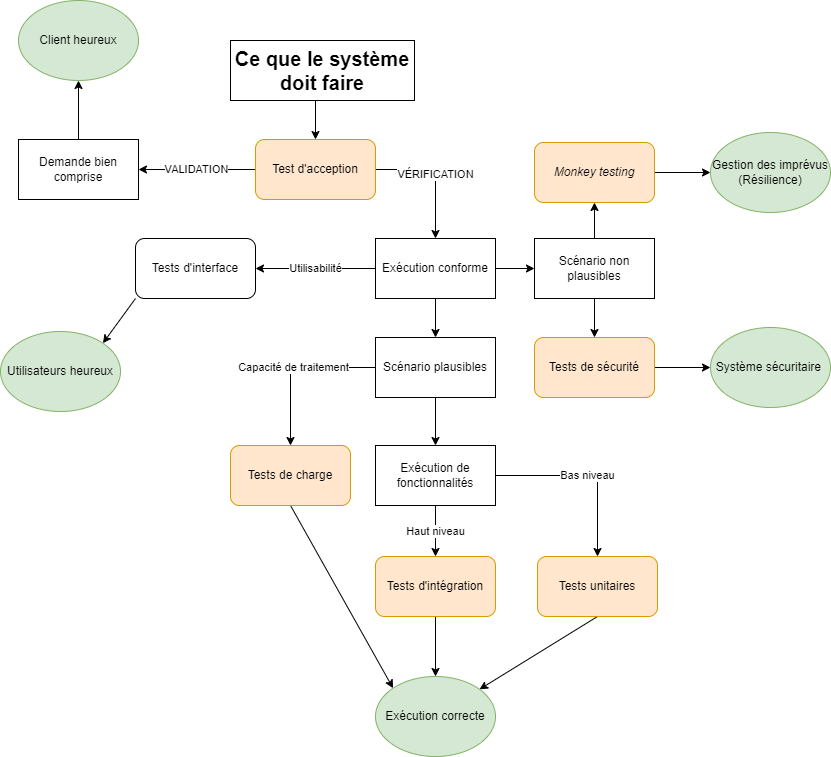

The diagram above was exported from draw.io. Its source (the exported page's mxGraphModel, read from the mxfile embedded in the PNG):
<mxGraphModel dx="1050" dy="621" grid="0" gridSize="10" guides="1" tooltips="1" connect="1" arrows="1" fold="1" page="0" pageScale="1" pageWidth="850" pageHeight="1100" math="0" shadow="0">
  <root>
    <mxCell id="0" />
    <mxCell id="1" parent="0" />
    <mxCell id="n5tG2-YUut1FxTWQuakU-3" style="edgeStyle=orthogonalEdgeStyle;rounded=0;orthogonalLoop=1;jettySize=auto;html=1;exitX=0.5;exitY=1;exitDx=0;exitDy=0;entryX=0.5;entryY=0;entryDx=0;entryDy=0;" parent="1" source="n5tG2-YUut1FxTWQuakU-1" target="n5tG2-YUut1FxTWQuakU-2" edge="1">
      <mxGeometry relative="1" as="geometry" />
    </mxCell>
    <mxCell id="n5tG2-YUut1FxTWQuakU-1" value="&lt;b&gt;&lt;font style=&quot;font-size: 20px&quot;&gt;Ce que le système doit faire&lt;/font&gt;&lt;/b&gt;" style="rounded=0;whiteSpace=wrap;html=1;" parent="1" vertex="1">
      <mxGeometry x="340" y="156" width="184" height="60" as="geometry" />
    </mxCell>
    <mxCell id="n5tG2-YUut1FxTWQuakU-5" value="VALIDATION" style="edgeStyle=orthogonalEdgeStyle;rounded=0;orthogonalLoop=1;jettySize=auto;html=1;exitX=0;exitY=0.5;exitDx=0;exitDy=0;entryX=1;entryY=0.5;entryDx=0;entryDy=0;" parent="1" source="n5tG2-YUut1FxTWQuakU-2" target="n5tG2-YUut1FxTWQuakU-4" edge="1">
      <mxGeometry relative="1" as="geometry" />
    </mxCell>
    <mxCell id="n5tG2-YUut1FxTWQuakU-7" value="VÉRIFICATION" style="edgeStyle=orthogonalEdgeStyle;rounded=0;orthogonalLoop=1;jettySize=auto;html=1;exitX=1;exitY=0.5;exitDx=0;exitDy=0;" parent="1" source="n5tG2-YUut1FxTWQuakU-2" target="n5tG2-YUut1FxTWQuakU-6" edge="1">
      <mxGeometry relative="1" as="geometry" />
    </mxCell>
    <mxCell id="n5tG2-YUut1FxTWQuakU-2" value="Test d'acception" style="rounded=1;whiteSpace=wrap;html=1;fillColor=#ffe6cc;strokeColor=#d79b00;" parent="1" vertex="1">
      <mxGeometry x="365" y="255" width="120" height="60" as="geometry" />
    </mxCell>
    <mxCell id="n5tG2-YUut1FxTWQuakU-35" style="edgeStyle=none;rounded=0;orthogonalLoop=1;jettySize=auto;html=1;exitX=0.5;exitY=0;exitDx=0;exitDy=0;entryX=0.5;entryY=1;entryDx=0;entryDy=0;" parent="1" source="n5tG2-YUut1FxTWQuakU-4" target="n5tG2-YUut1FxTWQuakU-34" edge="1">
      <mxGeometry relative="1" as="geometry" />
    </mxCell>
    <mxCell id="n5tG2-YUut1FxTWQuakU-4" value="Demande bien comprise" style="rounded=0;whiteSpace=wrap;html=1;" parent="1" vertex="1">
      <mxGeometry x="128" y="255" width="120" height="60" as="geometry" />
    </mxCell>
    <mxCell id="n5tG2-YUut1FxTWQuakU-9" style="edgeStyle=orthogonalEdgeStyle;rounded=0;orthogonalLoop=1;jettySize=auto;html=1;exitX=0.5;exitY=1;exitDx=0;exitDy=0;" parent="1" source="n5tG2-YUut1FxTWQuakU-6" target="n5tG2-YUut1FxTWQuakU-8" edge="1">
      <mxGeometry relative="1" as="geometry" />
    </mxCell>
    <mxCell id="n5tG2-YUut1FxTWQuakU-17" style="edgeStyle=orthogonalEdgeStyle;rounded=0;orthogonalLoop=1;jettySize=auto;html=1;exitX=1;exitY=0.5;exitDx=0;exitDy=0;" parent="1" source="n5tG2-YUut1FxTWQuakU-6" target="n5tG2-YUut1FxTWQuakU-16" edge="1">
      <mxGeometry relative="1" as="geometry" />
    </mxCell>
    <mxCell id="n5tG2-YUut1FxTWQuakU-31" value="Utilisabilité" style="edgeStyle=orthogonalEdgeStyle;rounded=0;orthogonalLoop=1;jettySize=auto;html=1;exitX=0;exitY=0.5;exitDx=0;exitDy=0;" parent="1" source="n5tG2-YUut1FxTWQuakU-6" target="n5tG2-YUut1FxTWQuakU-30" edge="1">
      <mxGeometry relative="1" as="geometry" />
    </mxCell>
    <mxCell id="n5tG2-YUut1FxTWQuakU-6" value="Exécution conforme" style="rounded=0;whiteSpace=wrap;html=1;" parent="1" vertex="1">
      <mxGeometry x="485" y="354" width="120" height="60" as="geometry" />
    </mxCell>
    <mxCell id="n5tG2-YUut1FxTWQuakU-14" value="Capacité de traitement" style="edgeStyle=orthogonalEdgeStyle;rounded=0;orthogonalLoop=1;jettySize=auto;html=1;exitX=0;exitY=0.5;exitDx=0;exitDy=0;entryX=0.5;entryY=0;entryDx=0;entryDy=0;" parent="1" source="n5tG2-YUut1FxTWQuakU-8" target="n5tG2-YUut1FxTWQuakU-13" edge="1">
      <mxGeometry relative="1" as="geometry" />
    </mxCell>
    <mxCell id="n5tG2-YUut1FxTWQuakU-21" style="edgeStyle=orthogonalEdgeStyle;rounded=0;orthogonalLoop=1;jettySize=auto;html=1;exitX=0.5;exitY=1;exitDx=0;exitDy=0;" parent="1" source="n5tG2-YUut1FxTWQuakU-8" target="n5tG2-YUut1FxTWQuakU-18" edge="1">
      <mxGeometry relative="1" as="geometry" />
    </mxCell>
    <mxCell id="n5tG2-YUut1FxTWQuakU-8" value="Scénario plausibles" style="rounded=0;whiteSpace=wrap;html=1;" parent="1" vertex="1">
      <mxGeometry x="485" y="453" width="120" height="60" as="geometry" />
    </mxCell>
    <mxCell id="n5tG2-YUut1FxTWQuakU-37" style="edgeStyle=none;rounded=0;orthogonalLoop=1;jettySize=auto;html=1;exitX=0.5;exitY=1;exitDx=0;exitDy=0;entryX=0;entryY=0;entryDx=0;entryDy=0;" parent="1" source="n5tG2-YUut1FxTWQuakU-13" target="n5tG2-YUut1FxTWQuakU-36" edge="1">
      <mxGeometry relative="1" as="geometry" />
    </mxCell>
    <mxCell id="n5tG2-YUut1FxTWQuakU-13" value="Tests de charge" style="rounded=1;whiteSpace=wrap;html=1;fillColor=#ffe6cc;strokeColor=#d79b00;" parent="1" vertex="1">
      <mxGeometry x="340" y="561" width="120" height="60" as="geometry" />
    </mxCell>
    <mxCell id="n5tG2-YUut1FxTWQuakU-27" style="edgeStyle=orthogonalEdgeStyle;rounded=0;orthogonalLoop=1;jettySize=auto;html=1;exitX=0.5;exitY=1;exitDx=0;exitDy=0;" parent="1" source="n5tG2-YUut1FxTWQuakU-16" target="n5tG2-YUut1FxTWQuakU-26" edge="1">
      <mxGeometry relative="1" as="geometry" />
    </mxCell>
    <mxCell id="n5tG2-YUut1FxTWQuakU-29" style="edgeStyle=orthogonalEdgeStyle;rounded=0;orthogonalLoop=1;jettySize=auto;html=1;exitX=0.5;exitY=0;exitDx=0;exitDy=0;" parent="1" source="n5tG2-YUut1FxTWQuakU-16" target="n5tG2-YUut1FxTWQuakU-28" edge="1">
      <mxGeometry relative="1" as="geometry" />
    </mxCell>
    <mxCell id="n5tG2-YUut1FxTWQuakU-16" value="Scénario non plausibles" style="rounded=0;whiteSpace=wrap;html=1;" parent="1" vertex="1">
      <mxGeometry x="644" y="354" width="120" height="60" as="geometry" />
    </mxCell>
    <mxCell id="n5tG2-YUut1FxTWQuakU-23" value="Haut niveau" style="edgeStyle=orthogonalEdgeStyle;rounded=0;orthogonalLoop=1;jettySize=auto;html=1;exitX=0.5;exitY=1;exitDx=0;exitDy=0;" parent="1" source="n5tG2-YUut1FxTWQuakU-18" target="n5tG2-YUut1FxTWQuakU-22" edge="1">
      <mxGeometry relative="1" as="geometry" />
    </mxCell>
    <mxCell id="n5tG2-YUut1FxTWQuakU-25" value="Bas niveau" style="edgeStyle=orthogonalEdgeStyle;rounded=0;orthogonalLoop=1;jettySize=auto;html=1;exitX=1;exitY=0.5;exitDx=0;exitDy=0;entryX=0.5;entryY=0;entryDx=0;entryDy=0;" parent="1" source="n5tG2-YUut1FxTWQuakU-18" target="n5tG2-YUut1FxTWQuakU-24" edge="1">
      <mxGeometry relative="1" as="geometry" />
    </mxCell>
    <mxCell id="n5tG2-YUut1FxTWQuakU-18" value="Exécution de fonctionnalités" style="rounded=0;whiteSpace=wrap;html=1;" parent="1" vertex="1">
      <mxGeometry x="485" y="561" width="120" height="60" as="geometry" />
    </mxCell>
    <mxCell id="n5tG2-YUut1FxTWQuakU-38" style="edgeStyle=none;rounded=0;orthogonalLoop=1;jettySize=auto;html=1;exitX=0.5;exitY=1;exitDx=0;exitDy=0;" parent="1" source="n5tG2-YUut1FxTWQuakU-22" target="n5tG2-YUut1FxTWQuakU-36" edge="1">
      <mxGeometry relative="1" as="geometry" />
    </mxCell>
    <mxCell id="n5tG2-YUut1FxTWQuakU-22" value="Tests d'intégration" style="rounded=1;whiteSpace=wrap;html=1;fillColor=#ffe6cc;strokeColor=#d79b00;" parent="1" vertex="1">
      <mxGeometry x="485" y="672" width="120" height="60" as="geometry" />
    </mxCell>
    <mxCell id="n5tG2-YUut1FxTWQuakU-39" style="edgeStyle=none;rounded=0;orthogonalLoop=1;jettySize=auto;html=1;exitX=0.5;exitY=1;exitDx=0;exitDy=0;" parent="1" source="n5tG2-YUut1FxTWQuakU-24" target="n5tG2-YUut1FxTWQuakU-36" edge="1">
      <mxGeometry relative="1" as="geometry" />
    </mxCell>
    <mxCell id="n5tG2-YUut1FxTWQuakU-24" value="Tests unitaires" style="rounded=1;whiteSpace=wrap;html=1;fillColor=#ffe6cc;strokeColor=#d79b00;" parent="1" vertex="1">
      <mxGeometry x="647" y="672" width="120" height="60" as="geometry" />
    </mxCell>
    <mxCell id="n5tG2-YUut1FxTWQuakU-43" style="edgeStyle=none;rounded=0;orthogonalLoop=1;jettySize=auto;html=1;exitX=1;exitY=0.5;exitDx=0;exitDy=0;entryX=0;entryY=0.5;entryDx=0;entryDy=0;" parent="1" source="n5tG2-YUut1FxTWQuakU-26" target="n5tG2-YUut1FxTWQuakU-40" edge="1">
      <mxGeometry relative="1" as="geometry" />
    </mxCell>
    <mxCell id="n5tG2-YUut1FxTWQuakU-26" value="Tests de sécurité" style="rounded=1;whiteSpace=wrap;html=1;fillColor=#ffe6cc;strokeColor=#d79b00;" parent="1" vertex="1">
      <mxGeometry x="644" y="453" width="120" height="60" as="geometry" />
    </mxCell>
    <mxCell id="n5tG2-YUut1FxTWQuakU-42" style="edgeStyle=none;rounded=0;orthogonalLoop=1;jettySize=auto;html=1;exitX=1;exitY=0.5;exitDx=0;exitDy=0;" parent="1" source="n5tG2-YUut1FxTWQuakU-28" target="n5tG2-YUut1FxTWQuakU-41" edge="1">
      <mxGeometry relative="1" as="geometry" />
    </mxCell>
    <mxCell id="n5tG2-YUut1FxTWQuakU-28" value="&lt;i&gt;Monkey testing&lt;/i&gt;" style="rounded=1;whiteSpace=wrap;html=1;fillColor=#ffe6cc;strokeColor=#d79b00;" parent="1" vertex="1">
      <mxGeometry x="644" y="258" width="120" height="60" as="geometry" />
    </mxCell>
    <mxCell id="n5tG2-YUut1FxTWQuakU-33" style="rounded=0;orthogonalLoop=1;jettySize=auto;html=1;exitX=0;exitY=1;exitDx=0;exitDy=0;entryX=1;entryY=0;entryDx=0;entryDy=0;" parent="1" source="n5tG2-YUut1FxTWQuakU-30" target="n5tG2-YUut1FxTWQuakU-32" edge="1">
      <mxGeometry relative="1" as="geometry" />
    </mxCell>
    <mxCell id="n5tG2-YUut1FxTWQuakU-30" value="Tests d'interface" style="rounded=1;whiteSpace=wrap;html=1;" parent="1" vertex="1">
      <mxGeometry x="245" y="354" width="120" height="60" as="geometry" />
    </mxCell>
    <mxCell id="n5tG2-YUut1FxTWQuakU-32" value="Utilisateurs heureux" style="ellipse;whiteSpace=wrap;html=1;fillColor=#d5e8d4;strokeColor=#82b366;" parent="1" vertex="1">
      <mxGeometry x="110" y="447" width="120" height="80" as="geometry" />
    </mxCell>
    <mxCell id="n5tG2-YUut1FxTWQuakU-34" value="Client heureux" style="ellipse;whiteSpace=wrap;html=1;fillColor=#d5e8d4;strokeColor=#82b366;" parent="1" vertex="1">
      <mxGeometry x="128" y="116" width="120" height="80" as="geometry" />
    </mxCell>
    <mxCell id="n5tG2-YUut1FxTWQuakU-36" value="Exécution correcte" style="ellipse;whiteSpace=wrap;html=1;fillColor=#d5e8d4;strokeColor=#82b366;" parent="1" vertex="1">
      <mxGeometry x="485" y="792" width="120" height="80" as="geometry" />
    </mxCell>
    <mxCell id="n5tG2-YUut1FxTWQuakU-40" value="Système sécuritaire&amp;nbsp;" style="ellipse;whiteSpace=wrap;html=1;fillColor=#d5e8d4;strokeColor=#82b366;" parent="1" vertex="1">
      <mxGeometry x="820" y="443" width="120" height="80" as="geometry" />
    </mxCell>
    <mxCell id="n5tG2-YUut1FxTWQuakU-41" value="Gestion des imprévus (Résilience)" style="ellipse;whiteSpace=wrap;html=1;fillColor=#d5e8d4;strokeColor=#82b366;" parent="1" vertex="1">
      <mxGeometry x="820" y="248" width="120" height="80" as="geometry" />
    </mxCell>
  </root>
</mxGraphModel>